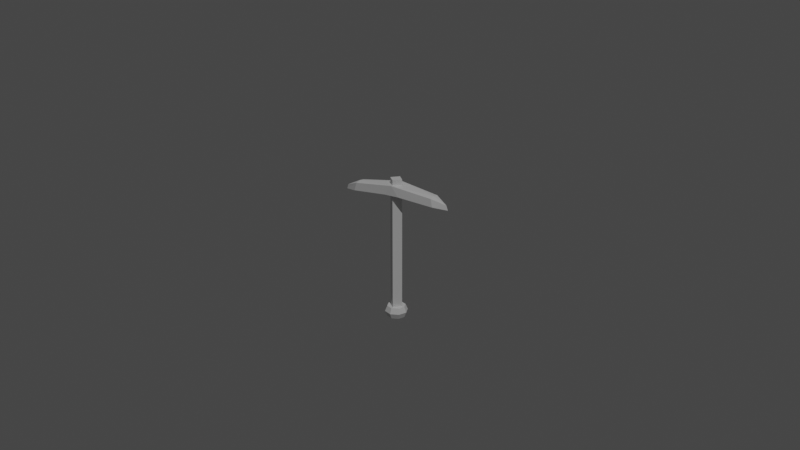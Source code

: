 # Source: SK_Miner.blend  (saved by Blender 2.83.19; exported with 4.5.12 LTS)
import bpy
from mathutils import Matrix  # noqa: F401  (used for matrix-valued properties, if any)

bpy.ops.wm.read_factory_settings(use_empty=True)
scene = bpy.context.scene
scene.name = 'Scene'

# ---- collections
col_collection = bpy.data.collections.new('Collection'); scene.collection.children.link(col_collection)

# ---- world
world_world = bpy.data.worlds.new('World'); scene.world = world_world
world_world.use_nodes = True; world_world.node_tree.nodes.clear()
_N = world_world.node_tree.nodes; _L = world_world.node_tree.links
n0 = _N.new('ShaderNodeOutputWorld'); n0.name = 'World Output'; n0.location = (300, 300)
n1 = _N.new('ShaderNodeBackground'); n1.name = 'Background'; n1.location = (10, 300)
n1.inputs[0].default_value = (0.05088, 0.05088, 0.05088, 1.0)
_L.new(n1.outputs[0], n0.inputs[0])
n0.is_active_output = True
world_world.color = (0.05088, 0.05088, 0.05088)
world_world.use_sun_shadow = False
world_world.sun_shadow_jitter_overblur = 0.0

# ---- cameras
cam_camera = bpy.data.cameras.new('Camera')
cam_camera.clip_end = 100.0
cam_camera.ortho_scale = 7.314

# ---- lights
light_sun = bpy.data.lights.new('Sun', 'SUN')
light_sun.transmission_factor = 0.0
light_sun.energy = 1.0
light_sun.shadow_soft_size = 0.125

# ---- meshes
me_cylinder = bpy.data.meshes.new('Cylinder')
me_cylinder.from_pydata([(-1.275e-06, 0.1582, -0.7587), (-1.473e-06, 0.1133, -0.6568), (0.1119, 0.1119, -0.7587), (0.1582, 2.764e-07, -0.7587), (0.1133, 7.465e-07, -0.6568), (0.1119, -0.1119, -0.7587), (-1.326e-06, -0.1582, -0.7587), (-1.359e-06, -0.1133, -0.6568), (-0.1119, -0.1119, -0.7587), (-0.1582, 4.172e-07, -0.7587), (-0.1133, 2.523e-07, -0.6568), (-0.1119, 0.1119, -0.7587), (-1.278e-06, 0.1971, -0.6647), (0.1394, 0.1394, -0.6647), (0.1971, 2.678e-07, -0.6647), (0.1394, -0.1394, -0.6647), (-1.342e-06, -0.1971, -0.6647), (-0.1394, -0.1394, -0.6647), (-0.1971, 4.432e-07, -0.6647), (-0.1394, 0.1394, -0.6647), (-1.275e-06, 0.1582, -0.5708), (0.1119, 0.1119, -0.5708), (0.1582, 2.764e-07, -0.5708), (0.1119, -0.1119, -0.5708), (-1.326e-06, -0.1582, -0.5708), (-0.1119, -0.1119, -0.5708), (-0.1582, 4.172e-07, -0.5708), (-0.1119, 0.1119, -0.5708), (-1.473e-06, 0.1133, 1.7), (0.1133, 7.465e-07, 1.7), (-1.359e-06, -0.1133, 1.7), (-0.1133, 2.523e-07, 1.7), (-0.9701, -9.705e-07, 1.339), (-0.9483, -9.727e-07, 1.417), (-0.7453, -0.1144, 1.383), (-0.712, -0.1025, 1.517), (-0.7453, 0.1144, 1.383), (-0.712, 0.1025, 1.517), (-0.712, -9.024e-07, 1.534), (-0.1295, 0.1575, 1.445), (8.224e-08, -0.151, 1.613), (-0.1295, -0.1575, 1.445), (-8.224e-08, 0.151, 1.613), (0.9701, 1.055e-06, 1.339), (0.942, 1.06e-06, 1.42), (0.7453, 0.1144, 1.383), (0.712, 0.1025, 1.517), (0.7453, -0.1144, 1.383), (0.712, -0.1025, 1.517), (0.712, 9.644e-07, 1.534), (0.1295, -0.1575, 1.445), (0.1295, 0.1575, 1.445)], [], [(27, 19, 18, 26), (9, 8, 17, 18), (15, 23, 24, 16), (17, 8, 6, 16), (5, 15, 16, 6), (16, 24, 25, 17), (20, 27, 26), (20, 26, 21), (17, 25, 26, 18), (3, 14, 15, 5), (24, 23, 22), (14, 22, 23, 15), (2, 13, 14, 3), (24, 22, 21), (13, 21, 22, 14), (13, 2, 0, 12), (24, 21, 25), (19, 12, 0, 11), (25, 21, 26), (19, 27, 20, 12), (9, 18, 19, 11), (31, 30, 29, 28), (10, 31, 28, 1), (7, 4, 29, 30), (10, 7, 30, 31), (4, 1, 28, 29), (41, 40, 35, 34), (36, 32, 33, 37), (32, 34, 35, 33), (42, 39, 36, 37), (35, 38, 33), (38, 37, 33), (40, 41, 50), (42, 38, 40), (39, 42, 51), (35, 40, 38), (12, 20, 21, 13), (51, 42, 46, 45), (47, 43, 44, 48), (43, 45, 46, 44), (40, 50, 47, 48), (46, 49, 44), (49, 48, 44), (37, 38, 42), (49, 42, 40), (48, 49, 40), (49, 46, 42)])
_uv = me_cylinder.uv_layers.new(name='UVMap')
_uv.uv.foreach_set('vector', [0.4721, 0.2745, 0.4456, 0.2774, 0.4368, 0.2665, 0.4674, 0.2686, 0.3698, 0.2632, 0.4202, 0.239, 0.4699, 0.2574, 0.4368, 0.2665, 0.5646, 0.2632, 0.5363, 0.2659, 0.5131, 0.2624, 0.5239, 0.256, 0.4699, 0.2574, 0.4202, 0.239, 0.5511, 0.2391, 0.5239, 0.256, 0.6327, 0.2566, 0.5646, 0.2632, 0.5239, 0.256, 0.5511, 0.2391, 0.5239, 0.256, 0.5131, 0.2624, 0.4841, 0.2635, 0.4699, 0.2574, 0.495, 0.2777, 0.4721, 0.2745, 0.4674, 0.2686, 0.495, 0.2777, 0.4674, 0.2686, 0.5226, 0.2765, 0.4699, 0.2574, 0.4841, 0.2635, 0.4674, 0.2686, 0.4368, 0.2665, 0.6327, 0.2792, 0.568, 0.2741, 0.5646, 0.2632, 0.6327, 0.2566, 0.5131, 0.2624, 0.5363, 0.2659, 0.54, 0.2717, 0.568, 0.2741, 0.54, 0.2717, 0.5363, 0.2659, 0.5646, 0.2632, 0.5645, 0.2943, 0.5356, 0.2823, 0.568, 0.2741, 0.6327, 0.2792, 0.5131, 0.2624, 0.54, 0.2717, 0.5226, 0.2765, 0.5356, 0.2823, 0.5226, 0.2765, 0.54, 0.2717, 0.568, 0.2741, 0.5356, 0.2823, 0.5645, 0.2943, 0.4735, 0.2958, 0.4859, 0.2839, 0.5131, 0.2624, 0.5226, 0.2765, 0.4841, 0.2635, 0.4456, 0.2774, 0.4859, 0.2839, 0.4735, 0.2958, 0.3753, 0.2868, 0.4841, 0.2635, 0.5226, 0.2765, 0.4674, 0.2686, 0.4456, 0.2774, 0.4721, 0.2745, 0.495, 0.2777, 0.4859, 0.2839, 0.3698, 0.2632, 0.4368, 0.2665, 0.4456, 0.2774, 0.3753, 0.2868, 0.5047, 0.7018, 0.5253, 0.7154, 0.505, 0.7361, 0.4843, 0.7158, 0.5015, 0.3902, 0.5047, 0.7018, 0.4843, 0.7158, 0.4729, 0.3909, 0.5302, 0.3903, 0.5523, 0.3906, 0.5474, 0.7157, 0.5253, 0.7154, 0.5015, 0.3902, 0.5302, 0.3903, 0.5253, 0.7154, 0.5047, 0.7018, 0.4508, 0.3916, 0.4729, 0.3909, 0.4843, 0.7158, 0.4622, 0.7166, 0.4636, 0.8182, 0.5113, 0.8443, 0.2787, 0.852, 0.2464, 0.8329, 0.2464, 0.9061, 0.155, 0.8792, 0.1821, 0.8695, 0.2787, 0.887, 0.155, 0.8597, 0.2464, 0.8329, 0.2787, 0.852, 0.1821, 0.8695, 0.5113, 0.8946, 0.4636, 0.9207, 0.2464, 0.9061, 0.2787, 0.887, 0.2787, 0.852, 0.2805, 0.8695, 0.1821, 0.8695, 0.2805, 0.8695, 0.2787, 0.887, 0.1821, 0.8695, 0.5113, 0.8443, 0.4636, 0.8182, 0.5589, 0.8182, 0.5113, 0.8946, 0.2805, 0.8695, 0.5113, 0.8443, 0.4636, 0.9207, 0.5113, 0.8946, 0.5589, 0.9207, 0.2787, 0.852, 0.5113, 0.8443, 0.2805, 0.8695, 0.4859, 0.2839, 0.495, 0.2777, 0.5226, 0.2765, 0.5356, 0.2823, 0.5589, 0.9207, 0.5113, 0.8946, 0.7437, 0.887, 0.7762, 0.906, 0.7762, 0.8329, 0.8678, 0.8599, 0.8378, 0.8695, 0.7437, 0.852, 0.8678, 0.879, 0.7762, 0.906, 0.7437, 0.887, 0.8378, 0.8695, 0.5113, 0.8443, 0.5589, 0.8182, 0.7762, 0.8329, 0.7437, 0.852, 0.7437, 0.887, 0.742, 0.8695, 0.8378, 0.8695, 0.742, 0.8695, 0.7437, 0.852, 0.8378, 0.8695, 0.2787, 0.887, 0.2805, 0.8695, 0.5113, 0.8946, 0.742, 0.8695, 0.5113, 0.8946, 0.5113, 0.8443, 0.7437, 0.852, 0.742, 0.8695, 0.5113, 0.8443, 0.742, 0.8695, 0.7437, 0.887, 0.5113, 0.8946])
me_cylinder.materials.append(None)
me_cylinder.use_remesh_fix_poles = True
me_cylinder.use_remesh_preserve_attributes = False
me_cylinder.use_mirror_vertex_groups = False
me_cylinder.update()
arm_armature = bpy.data.armatures.new('Armature')  # bones are not reproduced

# ---- objects
ob_camera = bpy.data.objects.new('Camera', cam_camera)
ob_cylinder = bpy.data.objects.new('Cylinder', me_cylinder)
ob_sun = bpy.data.objects.new('Sun', light_sun)
ob_miner_armature = bpy.data.objects.new('Miner Armature', arm_armature)

# ---- transforms, parenting, visibility, modifiers, constraints
ob_camera.location = (14.26, 9.12, 7.721)
ob_camera.rotation_euler = (1.187, 9.777e-08, -4.147)
ob_camera.scale = (1.0, 1.0, 1.0)
ob_camera.lock_rotations_4d = False
ob_camera.empty_display_type = 'ARROWS'
ob_camera.color = (0.0, 0.0, 0.0, 0.0)
ob_camera.display_type = 'WIRE'
ob_camera.lineart.crease_threshold = 0.0
ob_cylinder.parent = ob_miner_armature
ob_cylinder.matrix_parent_inverse = Matrix(((1.46, -0.0, 0.0, -0.0), (-0.0, 1.46, -0.0, 0.0), (0.0, -0.0, 1.46, -0.0), (-0.0, 0.0, -0.0, 1.0)))
ob_cylinder.location = (0.0, 0.0, 0.0)
ob_cylinder.rotation_euler = (0.0, -0.0, 1.571)
ob_cylinder.lineart.crease_threshold = 0.0
_vg = ob_cylinder.vertex_groups.new(name='Bone')
_vg.add([0, 1, 2, 3, 4, 5, 6, 7, 8, 9, 10, 11, 12, 13, 14, 15, 16, 17, 18, 19, 20, 21, 22, 23, 24, 25, 26, 27, 28, 29, 30, 31, 32, 33, 34, 35, 36, 37, 38, 39, 40, 41, 42, 43, 44, 45, 46, 47, 48, 49, 50, 51], 1.0, 'REPLACE')
_m = ob_cylinder.modifiers.new('Armature', 'ARMATURE')
_m.object = ob_miner_armature
ob_sun.location = (6.529, 2.713, 6.785)
ob_sun.rotation_euler = (-0.5764, 0.2096, -0.4202)
ob_sun.scale = (1.848, 1.848, 1.848)
ob_sun.lineart.crease_threshold = 0.0
ob_miner_armature.location = (0.0, 0.0, 0.0)
ob_miner_armature.scale = (0.6848, 0.6848, 0.6848)
ob_miner_armature.lineart.crease_threshold = 0.0

# ---- collection membership
col_collection.objects.link(ob_camera)
col_collection.objects.link(ob_cylinder)
col_collection.objects.link(ob_sun)
col_collection.objects.link(ob_miner_armature)

# ---- scene / render settings (as saved in the file)
scene.camera = ob_camera
scene.frame_start = 1; scene.frame_end = 24; scene.frame_set(1)
scene.render.engine = 'BLENDER_EEVEE_NEXT'
scene.render.image_settings.file_format = 'FFMPEG'
scene.render.image_settings.color_mode = 'RGB'
scene.cycles.use_denoising = False
scene.cycles.samples = 128
scene.cycles.sampling_pattern = 'TABULATED_SOBOL'
scene.cycles.use_adaptive_sampling = False
scene.cycles.use_light_tree = False
scene.view_settings.view_transform = 'Filmic'
bpy.context.view_layer.update()
